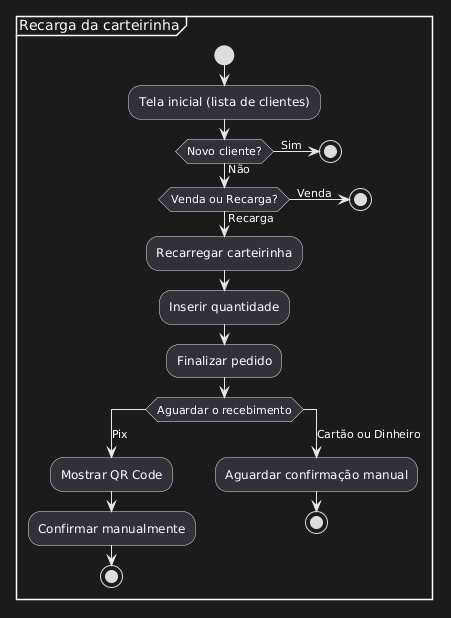

The diagram above was rendered by PlantUML. Its source (embedded in the PNG):
@startuml
partition "Recarga da carteirinha" {
    start
    :Tela inicial (lista de clientes);
    if (Novo cliente?) then (  Sim  )
        stop
        else (Não)
            if (Venda ou Recarga?) then (  Venda  )
                stop
                else (Recarga)
                    :Recarregar carteirinha;
                    :Inserir quantidade;
                    :Finalizar pedido;
                    switch (Aguardar o recebimento)
                        case (Pix)
                            :Mostrar QR Code;
                            :Confirmar manualmente;
                            stop
                        case (Cartão ou Dinheiro)
                            :Aguardar confirmação manual;
                            stop
                    endswitch
            endif
    endif
}
@enduml